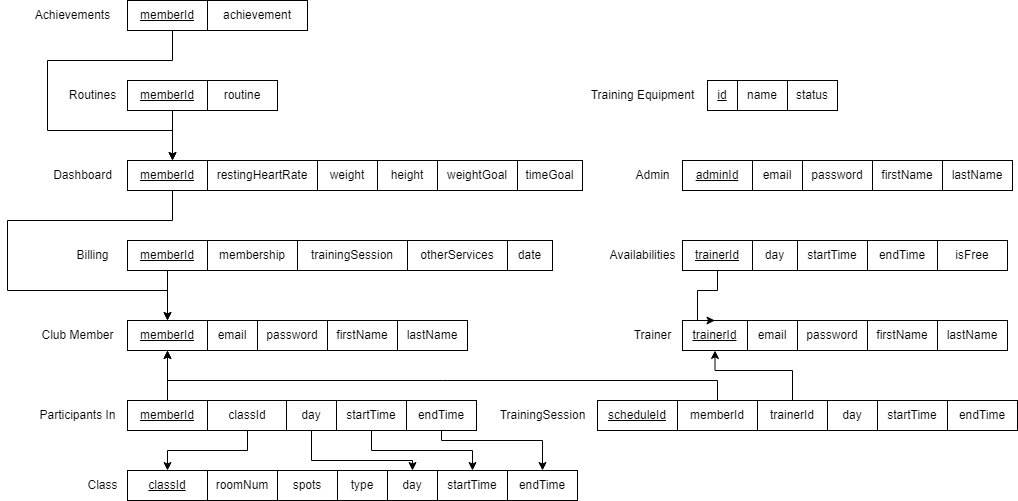

The diagram above was exported from draw.io. Its source (the exported page's mxGraphModel, read from the mxfile embedded in the PNG):
<mxGraphModel dx="1046" dy="2803" grid="1" gridSize="10" guides="1" tooltips="1" connect="1" arrows="1" fold="1" page="1" pageScale="1" pageWidth="827" pageHeight="1169" background="#ffffff" math="0" shadow="0">
  <root>
    <mxCell id="0" />
    <mxCell id="1" parent="0" />
    <mxCell id="U7149ucWV2uJ3858FfbE-1" value="&lt;u&gt;memberId&lt;/u&gt;" style="rounded=0;whiteSpace=wrap;html=1;" parent="1" vertex="1">
      <mxGeometry x="160" y="-290" width="80" height="30" as="geometry" />
    </mxCell>
    <mxCell id="dhYOQyUeaj437JnGQo1K-1" value="Club Member" style="text;html=1;align=center;verticalAlign=middle;resizable=0;points=[];autosize=1;strokeColor=none;fillColor=none;" parent="1" vertex="1">
      <mxGeometry x="60" y="-290" width="100" height="30" as="geometry" />
    </mxCell>
    <mxCell id="dhYOQyUeaj437JnGQo1K-2" value="&lt;u&gt;trainerId&lt;/u&gt;" style="rounded=0;whiteSpace=wrap;html=1;" parent="1" vertex="1">
      <mxGeometry x="715" y="-290" width="65" height="30" as="geometry" />
    </mxCell>
    <mxCell id="dhYOQyUeaj437JnGQo1K-3" value="&lt;u&gt;adminId&lt;/u&gt;" style="rounded=0;whiteSpace=wrap;html=1;" parent="1" vertex="1">
      <mxGeometry x="715" y="-450" width="70" height="30" as="geometry" />
    </mxCell>
    <mxCell id="dhYOQyUeaj437JnGQo1K-4" value="Trainer" style="text;html=1;align=center;verticalAlign=middle;resizable=0;points=[];autosize=1;strokeColor=none;fillColor=none;" parent="1" vertex="1">
      <mxGeometry x="655" y="-290" width="60" height="30" as="geometry" />
    </mxCell>
    <mxCell id="dhYOQyUeaj437JnGQo1K-5" value="Admin" style="text;html=1;align=center;verticalAlign=middle;resizable=0;points=[];autosize=1;strokeColor=none;fillColor=none;" parent="1" vertex="1">
      <mxGeometry x="655" y="-450" width="60" height="30" as="geometry" />
    </mxCell>
    <mxCell id="dhYOQyUeaj437JnGQo1K-7" value="email" style="rounded=0;whiteSpace=wrap;html=1;" parent="1" vertex="1">
      <mxGeometry x="240" y="-290" width="50" height="30" as="geometry" />
    </mxCell>
    <mxCell id="dhYOQyUeaj437JnGQo1K-8" value="firstName" style="rounded=0;whiteSpace=wrap;html=1;" parent="1" vertex="1">
      <mxGeometry x="900" y="-290" width="70" height="30" as="geometry" />
    </mxCell>
    <mxCell id="dhYOQyUeaj437JnGQo1K-9" value="firstName" style="rounded=0;whiteSpace=wrap;html=1;" parent="1" vertex="1">
      <mxGeometry x="905" y="-450" width="70" height="30" as="geometry" />
    </mxCell>
    <mxCell id="dhYOQyUeaj437JnGQo1K-10" value="weight" style="rounded=0;whiteSpace=wrap;html=1;" parent="1" vertex="1">
      <mxGeometry x="350" y="-450" width="60" height="30" as="geometry" />
    </mxCell>
    <mxCell id="dhYOQyUeaj437JnGQo1K-11" value="height" style="rounded=0;whiteSpace=wrap;html=1;" parent="1" vertex="1">
      <mxGeometry x="410" y="-450" width="60" height="30" as="geometry" />
    </mxCell>
    <mxCell id="dhYOQyUeaj437JnGQo1K-13" value="restingHeartRate" style="rounded=0;whiteSpace=wrap;html=1;" parent="1" vertex="1">
      <mxGeometry x="240" y="-450" width="110" height="30" as="geometry" />
    </mxCell>
    <mxCell id="dhYOQyUeaj437JnGQo1K-15" value="firstName" style="rounded=0;whiteSpace=wrap;html=1;" parent="1" vertex="1">
      <mxGeometry x="360" y="-290" width="70" height="30" as="geometry" />
    </mxCell>
    <mxCell id="dhYOQyUeaj437JnGQo1K-16" value="lastName" style="rounded=0;whiteSpace=wrap;html=1;" parent="1" vertex="1">
      <mxGeometry x="430" y="-290" width="70" height="30" as="geometry" />
    </mxCell>
    <mxCell id="dhYOQyUeaj437JnGQo1K-17" value="lastName" style="rounded=0;whiteSpace=wrap;html=1;" parent="1" vertex="1">
      <mxGeometry x="970" y="-290" width="70" height="30" as="geometry" />
    </mxCell>
    <mxCell id="dhYOQyUeaj437JnGQo1K-18" value="lastName" style="rounded=0;whiteSpace=wrap;html=1;" parent="1" vertex="1">
      <mxGeometry x="975" y="-450" width="70" height="30" as="geometry" />
    </mxCell>
    <mxCell id="dhYOQyUeaj437JnGQo1K-20" value="TrainingSession" style="text;html=1;align=center;verticalAlign=middle;resizable=0;points=[];autosize=1;strokeColor=none;fillColor=none;" parent="1" vertex="1">
      <mxGeometry x="520" y="-210" width="110" height="30" as="geometry" />
    </mxCell>
    <mxCell id="bFKf5AjME9Bor4df5nbV-17" style="edgeStyle=orthogonalEdgeStyle;rounded=0;orthogonalLoop=1;jettySize=auto;html=1;entryX=0.5;entryY=1;entryDx=0;entryDy=0;" edge="1" parent="1" source="dhYOQyUeaj437JnGQo1K-22" target="dhYOQyUeaj437JnGQo1K-2">
      <mxGeometry relative="1" as="geometry">
        <Array as="points">
          <mxPoint x="825" y="-240" />
          <mxPoint x="748" y="-240" />
        </Array>
      </mxGeometry>
    </mxCell>
    <mxCell id="dhYOQyUeaj437JnGQo1K-22" value="trainerId" style="rounded=0;whiteSpace=wrap;html=1;" parent="1" vertex="1">
      <mxGeometry x="790" y="-210" width="70" height="30" as="geometry" />
    </mxCell>
    <mxCell id="dhYOQyUeaj437JnGQo1K-23" value="endTime" style="rounded=0;whiteSpace=wrap;html=1;" parent="1" vertex="1">
      <mxGeometry x="980" y="-210" width="70" height="30" as="geometry" />
    </mxCell>
    <mxCell id="dhYOQyUeaj437JnGQo1K-24" value="startTime" style="rounded=0;whiteSpace=wrap;html=1;" parent="1" vertex="1">
      <mxGeometry x="910" y="-210" width="70" height="30" as="geometry" />
    </mxCell>
    <mxCell id="dhYOQyUeaj437JnGQo1K-25" value="day" style="rounded=0;whiteSpace=wrap;html=1;" parent="1" vertex="1">
      <mxGeometry x="860" y="-210" width="50" height="30" as="geometry" />
    </mxCell>
    <mxCell id="dhYOQyUeaj437JnGQo1K-50" style="edgeStyle=orthogonalEdgeStyle;rounded=0;orthogonalLoop=1;jettySize=auto;html=1;entryX=0.5;entryY=0;entryDx=0;entryDy=0;" parent="1" target="U7149ucWV2uJ3858FfbE-1" edge="1">
      <mxGeometry relative="1" as="geometry">
        <Array as="points">
          <mxPoint x="200" y="-340" />
        </Array>
        <mxPoint x="205" y="-340" as="sourcePoint" />
      </mxGeometry>
    </mxCell>
    <mxCell id="dhYOQyUeaj437JnGQo1K-27" value="Billing" style="text;html=1;align=center;verticalAlign=middle;resizable=0;points=[];autosize=1;strokeColor=none;fillColor=none;" parent="1" vertex="1">
      <mxGeometry x="95" y="-370" width="60" height="30" as="geometry" />
    </mxCell>
    <mxCell id="dhYOQyUeaj437JnGQo1K-28" value="membership" style="rounded=0;whiteSpace=wrap;html=1;" parent="1" vertex="1">
      <mxGeometry x="240" y="-370" width="90" height="30" as="geometry" />
    </mxCell>
    <mxCell id="dhYOQyUeaj437JnGQo1K-29" value="trainingSession" style="rounded=0;whiteSpace=wrap;html=1;" parent="1" vertex="1">
      <mxGeometry x="330" y="-370" width="110" height="30" as="geometry" />
    </mxCell>
    <mxCell id="dhYOQyUeaj437JnGQo1K-30" value="otherServices" style="rounded=0;whiteSpace=wrap;html=1;" parent="1" vertex="1">
      <mxGeometry x="440" y="-370" width="100" height="30" as="geometry" />
    </mxCell>
    <mxCell id="dhYOQyUeaj437JnGQo1K-34" value="routine" style="rounded=0;whiteSpace=wrap;html=1;" parent="1" vertex="1">
      <mxGeometry x="240" y="-530" width="70" height="30" as="geometry" />
    </mxCell>
    <mxCell id="dhYOQyUeaj437JnGQo1K-37" value="achievement" style="rounded=0;whiteSpace=wrap;html=1;" parent="1" vertex="1">
      <mxGeometry x="240" y="-610" width="100" height="30" as="geometry" />
    </mxCell>
    <mxCell id="dhYOQyUeaj437JnGQo1K-51" style="edgeStyle=orthogonalEdgeStyle;rounded=0;orthogonalLoop=1;jettySize=auto;html=1;entryX=0.5;entryY=0;entryDx=0;entryDy=0;" parent="1" target="U7149ucWV2uJ3858FfbE-1" edge="1">
      <mxGeometry relative="1" as="geometry">
        <Array as="points">
          <mxPoint x="205" y="-390" />
          <mxPoint x="40" y="-390" />
          <mxPoint x="40" y="-320" />
          <mxPoint x="200" y="-320" />
        </Array>
        <mxPoint x="205" y="-420" as="sourcePoint" />
      </mxGeometry>
    </mxCell>
    <mxCell id="dhYOQyUeaj437JnGQo1K-41" value="Dashboard" style="text;html=1;align=center;verticalAlign=middle;resizable=0;points=[];autosize=1;strokeColor=none;fillColor=none;" parent="1" vertex="1">
      <mxGeometry x="75" y="-450" width="80" height="30" as="geometry" />
    </mxCell>
    <mxCell id="dhYOQyUeaj437JnGQo1K-42" value="&lt;span&gt;day&lt;/span&gt;" style="rounded=0;whiteSpace=wrap;html=1;fontStyle=0" parent="1" vertex="1">
      <mxGeometry x="785" y="-370" width="45" height="30" as="geometry" />
    </mxCell>
    <mxCell id="dhYOQyUeaj437JnGQo1K-46" value="" style="edgeStyle=orthogonalEdgeStyle;rounded=0;orthogonalLoop=1;jettySize=auto;html=1;" parent="1" edge="1">
      <mxGeometry relative="1" as="geometry">
        <mxPoint x="205" y="-500" as="sourcePoint" />
        <mxPoint x="205" y="-450" as="targetPoint" />
      </mxGeometry>
    </mxCell>
    <mxCell id="dhYOQyUeaj437JnGQo1K-47" value="Routines" style="text;html=1;align=center;verticalAlign=middle;resizable=0;points=[];autosize=1;strokeColor=none;fillColor=none;" parent="1" vertex="1">
      <mxGeometry x="90" y="-530" width="70" height="30" as="geometry" />
    </mxCell>
    <mxCell id="dhYOQyUeaj437JnGQo1K-54" style="edgeStyle=orthogonalEdgeStyle;rounded=0;orthogonalLoop=1;jettySize=auto;html=1;entryX=0.5;entryY=0;entryDx=0;entryDy=0;" parent="1" edge="1">
      <mxGeometry relative="1" as="geometry">
        <Array as="points">
          <mxPoint x="205" y="-550" />
          <mxPoint x="80" y="-550" />
          <mxPoint x="80" y="-480" />
          <mxPoint x="205" y="-480" />
        </Array>
        <mxPoint x="205" y="-580" as="sourcePoint" />
        <mxPoint x="205" y="-450" as="targetPoint" />
      </mxGeometry>
    </mxCell>
    <mxCell id="dhYOQyUeaj437JnGQo1K-53" value="Achievements" style="text;html=1;align=center;verticalAlign=middle;resizable=0;points=[];autosize=1;strokeColor=none;fillColor=none;" parent="1" vertex="1">
      <mxGeometry x="55" y="-610" width="100" height="30" as="geometry" />
    </mxCell>
    <mxCell id="dhYOQyUeaj437JnGQo1K-60" style="edgeStyle=orthogonalEdgeStyle;rounded=0;orthogonalLoop=1;jettySize=auto;html=1;entryX=0.5;entryY=0;entryDx=0;entryDy=0;" parent="1" source="dhYOQyUeaj437JnGQo1K-58" target="dhYOQyUeaj437JnGQo1K-2" edge="1">
      <mxGeometry relative="1" as="geometry">
        <Array as="points">
          <mxPoint x="750" y="-320" />
          <mxPoint x="730" y="-320" />
        </Array>
      </mxGeometry>
    </mxCell>
    <mxCell id="dhYOQyUeaj437JnGQo1K-58" value="&lt;u&gt;trainerId&lt;/u&gt;" style="rounded=0;whiteSpace=wrap;html=1;" parent="1" vertex="1">
      <mxGeometry x="715" y="-370" width="70" height="30" as="geometry" />
    </mxCell>
    <mxCell id="dhYOQyUeaj437JnGQo1K-59" value="Availabilities" style="text;html=1;align=center;verticalAlign=middle;resizable=0;points=[];autosize=1;strokeColor=none;fillColor=none;" parent="1" vertex="1">
      <mxGeometry x="630" y="-370" width="90" height="30" as="geometry" />
    </mxCell>
    <mxCell id="dhYOQyUeaj437JnGQo1K-70" value="weightGoal" style="rounded=0;whiteSpace=wrap;html=1;" parent="1" vertex="1">
      <mxGeometry x="470" y="-450" width="80" height="30" as="geometry" />
    </mxCell>
    <mxCell id="dhYOQyUeaj437JnGQo1K-72" value="timeGoal" style="rounded=0;whiteSpace=wrap;html=1;" parent="1" vertex="1">
      <mxGeometry x="550" y="-450" width="65" height="30" as="geometry" />
    </mxCell>
    <mxCell id="dhYOQyUeaj437JnGQo1K-78" value="&lt;u&gt;classId&lt;/u&gt;" style="rounded=0;whiteSpace=wrap;html=1;" parent="1" vertex="1">
      <mxGeometry x="160" y="-140" width="80" height="30" as="geometry" />
    </mxCell>
    <mxCell id="dhYOQyUeaj437JnGQo1K-82" value="Class" style="text;html=1;align=center;verticalAlign=middle;resizable=0;points=[];autosize=1;strokeColor=none;fillColor=none;" parent="1" vertex="1">
      <mxGeometry x="110" y="-140" width="50" height="30" as="geometry" />
    </mxCell>
    <mxCell id="dhYOQyUeaj437JnGQo1K-84" value="spots" style="rounded=0;whiteSpace=wrap;html=1;" parent="1" vertex="1">
      <mxGeometry x="310" y="-140" width="60" height="30" as="geometry" />
    </mxCell>
    <mxCell id="dhYOQyUeaj437JnGQo1K-85" value="type" style="rounded=0;whiteSpace=wrap;html=1;" parent="1" vertex="1">
      <mxGeometry x="370" y="-140" width="50" height="30" as="geometry" />
    </mxCell>
    <mxCell id="dhYOQyUeaj437JnGQo1K-89" value="Participants In" style="text;html=1;align=center;verticalAlign=middle;resizable=0;points=[];autosize=1;strokeColor=none;fillColor=none;" parent="1" vertex="1">
      <mxGeometry x="60" y="-210" width="100" height="30" as="geometry" />
    </mxCell>
    <mxCell id="bFKf5AjME9Bor4df5nbV-8" value="" style="edgeStyle=orthogonalEdgeStyle;rounded=0;orthogonalLoop=1;jettySize=auto;html=1;" edge="1" parent="1" source="dhYOQyUeaj437JnGQo1K-90" target="U7149ucWV2uJ3858FfbE-1">
      <mxGeometry relative="1" as="geometry" />
    </mxCell>
    <mxCell id="dhYOQyUeaj437JnGQo1K-90" value="&lt;u&gt;memberId&lt;/u&gt;" style="rounded=0;whiteSpace=wrap;html=1;" parent="1" vertex="1">
      <mxGeometry x="160" y="-210" width="80" height="30" as="geometry" />
    </mxCell>
    <mxCell id="KLN3sFp_k_tgvXIfX31l-5" style="edgeStyle=orthogonalEdgeStyle;rounded=0;orthogonalLoop=1;jettySize=auto;html=1;entryX=0.5;entryY=0;entryDx=0;entryDy=0;" parent="1" source="dhYOQyUeaj437JnGQo1K-92" target="dhYOQyUeaj437JnGQo1K-78" edge="1">
      <mxGeometry relative="1" as="geometry">
        <Array as="points">
          <mxPoint x="280" y="-160" />
          <mxPoint x="200" y="-160" />
        </Array>
      </mxGeometry>
    </mxCell>
    <mxCell id="dhYOQyUeaj437JnGQo1K-92" value="classId" style="rounded=0;whiteSpace=wrap;html=1;" parent="1" vertex="1">
      <mxGeometry x="240" y="-210" width="80" height="30" as="geometry" />
    </mxCell>
    <mxCell id="dhYOQyUeaj437JnGQo1K-100" value="&lt;u&gt;id&lt;/u&gt;" style="rounded=0;whiteSpace=wrap;html=1;" parent="1" vertex="1">
      <mxGeometry x="740" y="-530" width="30" height="30" as="geometry" />
    </mxCell>
    <mxCell id="dhYOQyUeaj437JnGQo1K-101" value="name" style="rounded=0;whiteSpace=wrap;html=1;" parent="1" vertex="1">
      <mxGeometry x="770" y="-530" width="50" height="30" as="geometry" />
    </mxCell>
    <mxCell id="dhYOQyUeaj437JnGQo1K-102" value="status" style="rounded=0;whiteSpace=wrap;html=1;" parent="1" vertex="1">
      <mxGeometry x="820" y="-530" width="50" height="30" as="geometry" />
    </mxCell>
    <mxCell id="dhYOQyUeaj437JnGQo1K-104" value="Training Equipment" style="text;html=1;align=center;verticalAlign=middle;resizable=0;points=[];autosize=1;strokeColor=none;fillColor=none;" parent="1" vertex="1">
      <mxGeometry x="610" y="-530" width="130" height="30" as="geometry" />
    </mxCell>
    <mxCell id="KLN3sFp_k_tgvXIfX31l-1" value="&lt;span&gt;startTime&lt;/span&gt;" style="rounded=0;whiteSpace=wrap;html=1;fontStyle=0" parent="1" vertex="1">
      <mxGeometry x="830" y="-370" width="70" height="30" as="geometry" />
    </mxCell>
    <mxCell id="KLN3sFp_k_tgvXIfX31l-2" value="&lt;span&gt;endTime&lt;/span&gt;" style="rounded=0;whiteSpace=wrap;html=1;fontStyle=0" parent="1" vertex="1">
      <mxGeometry x="900" y="-370" width="70" height="30" as="geometry" />
    </mxCell>
    <mxCell id="Ctmd-NM7SD35DN490TsI-1" value="date" style="rounded=0;whiteSpace=wrap;html=1;" parent="1" vertex="1">
      <mxGeometry x="540" y="-370" width="45" height="30" as="geometry" />
    </mxCell>
    <mxCell id="Ctmd-NM7SD35DN490TsI-2" value="isFree" style="rounded=0;whiteSpace=wrap;html=1;" parent="1" vertex="1">
      <mxGeometry x="970" y="-370" width="70" height="30" as="geometry" />
    </mxCell>
    <mxCell id="WuY-vmfhzy6cc2J2wP6N-1" value="email" style="rounded=0;whiteSpace=wrap;html=1;" parent="1" vertex="1">
      <mxGeometry x="785" y="-450" width="50" height="30" as="geometry" />
    </mxCell>
    <mxCell id="WuY-vmfhzy6cc2J2wP6N-2" value="password" style="rounded=0;whiteSpace=wrap;html=1;" parent="1" vertex="1">
      <mxGeometry x="835" y="-450" width="70" height="30" as="geometry" />
    </mxCell>
    <mxCell id="WuY-vmfhzy6cc2J2wP6N-3" value="email" style="rounded=0;whiteSpace=wrap;html=1;" parent="1" vertex="1">
      <mxGeometry x="780" y="-290" width="50" height="30" as="geometry" />
    </mxCell>
    <mxCell id="WuY-vmfhzy6cc2J2wP6N-4" value="password" style="rounded=0;whiteSpace=wrap;html=1;" parent="1" vertex="1">
      <mxGeometry x="830" y="-290" width="70" height="30" as="geometry" />
    </mxCell>
    <mxCell id="WuY-vmfhzy6cc2J2wP6N-5" value="password" style="rounded=0;whiteSpace=wrap;html=1;" parent="1" vertex="1">
      <mxGeometry x="290" y="-290" width="70" height="30" as="geometry" />
    </mxCell>
    <mxCell id="PhcHstAgKju2nAjZJZHa-1" value="endTime" style="rounded=0;whiteSpace=wrap;html=1;" parent="1" vertex="1">
      <mxGeometry x="540" y="-140" width="70" height="30" as="geometry" />
    </mxCell>
    <mxCell id="PhcHstAgKju2nAjZJZHa-2" value="startTime" style="rounded=0;whiteSpace=wrap;html=1;" parent="1" vertex="1">
      <mxGeometry x="470" y="-140" width="70" height="30" as="geometry" />
    </mxCell>
    <mxCell id="PhcHstAgKju2nAjZJZHa-3" value="day" style="rounded=0;whiteSpace=wrap;html=1;" parent="1" vertex="1">
      <mxGeometry x="420" y="-140" width="50" height="30" as="geometry" />
    </mxCell>
    <mxCell id="bFKf5AjME9Bor4df5nbV-1" value="roomNum" style="rounded=0;whiteSpace=wrap;html=1;" vertex="1" parent="1">
      <mxGeometry x="240" y="-140" width="70" height="30" as="geometry" />
    </mxCell>
    <mxCell id="bFKf5AjME9Bor4df5nbV-2" value="&lt;u&gt;memberId&lt;/u&gt;" style="rounded=0;whiteSpace=wrap;html=1;" vertex="1" parent="1">
      <mxGeometry x="160" y="-610" width="80" height="30" as="geometry" />
    </mxCell>
    <mxCell id="bFKf5AjME9Bor4df5nbV-3" value="&lt;u&gt;memberId&lt;/u&gt;" style="rounded=0;whiteSpace=wrap;html=1;" vertex="1" parent="1">
      <mxGeometry x="160" y="-530" width="80" height="30" as="geometry" />
    </mxCell>
    <mxCell id="bFKf5AjME9Bor4df5nbV-4" value="&lt;u&gt;memberId&lt;/u&gt;" style="rounded=0;whiteSpace=wrap;html=1;" vertex="1" parent="1">
      <mxGeometry x="160" y="-450" width="80" height="30" as="geometry" />
    </mxCell>
    <mxCell id="bFKf5AjME9Bor4df5nbV-5" value="&lt;u&gt;memberId&lt;/u&gt;" style="rounded=0;whiteSpace=wrap;html=1;" vertex="1" parent="1">
      <mxGeometry x="160" y="-370" width="80" height="30" as="geometry" />
    </mxCell>
    <mxCell id="bFKf5AjME9Bor4df5nbV-9" style="edgeStyle=orthogonalEdgeStyle;rounded=0;orthogonalLoop=1;jettySize=auto;html=1;entryX=0.5;entryY=1;entryDx=0;entryDy=0;" edge="1" parent="1" source="bFKf5AjME9Bor4df5nbV-6" target="U7149ucWV2uJ3858FfbE-1">
      <mxGeometry relative="1" as="geometry">
        <Array as="points">
          <mxPoint x="750" y="-230" />
          <mxPoint x="200" y="-230" />
        </Array>
      </mxGeometry>
    </mxCell>
    <mxCell id="bFKf5AjME9Bor4df5nbV-6" value="memberId" style="rounded=0;whiteSpace=wrap;html=1;" vertex="1" parent="1">
      <mxGeometry x="710" y="-210" width="80" height="30" as="geometry" />
    </mxCell>
    <mxCell id="bFKf5AjME9Bor4df5nbV-15" style="edgeStyle=orthogonalEdgeStyle;rounded=0;orthogonalLoop=1;jettySize=auto;html=1;entryX=0.5;entryY=0;entryDx=0;entryDy=0;" edge="1" parent="1" source="bFKf5AjME9Bor4df5nbV-10" target="PhcHstAgKju2nAjZJZHa-1">
      <mxGeometry relative="1" as="geometry">
        <Array as="points">
          <mxPoint x="474" y="-170" />
          <mxPoint x="575" y="-170" />
        </Array>
      </mxGeometry>
    </mxCell>
    <mxCell id="bFKf5AjME9Bor4df5nbV-10" value="endTime" style="rounded=0;whiteSpace=wrap;html=1;" vertex="1" parent="1">
      <mxGeometry x="439" y="-210" width="70" height="30" as="geometry" />
    </mxCell>
    <mxCell id="bFKf5AjME9Bor4df5nbV-14" style="edgeStyle=orthogonalEdgeStyle;rounded=0;orthogonalLoop=1;jettySize=auto;html=1;entryX=0.5;entryY=0;entryDx=0;entryDy=0;" edge="1" parent="1" source="bFKf5AjME9Bor4df5nbV-11" target="PhcHstAgKju2nAjZJZHa-2">
      <mxGeometry relative="1" as="geometry">
        <Array as="points">
          <mxPoint x="404" y="-160" />
          <mxPoint x="505" y="-160" />
        </Array>
      </mxGeometry>
    </mxCell>
    <mxCell id="bFKf5AjME9Bor4df5nbV-11" value="startTime" style="rounded=0;whiteSpace=wrap;html=1;" vertex="1" parent="1">
      <mxGeometry x="369" y="-210" width="70" height="30" as="geometry" />
    </mxCell>
    <mxCell id="bFKf5AjME9Bor4df5nbV-13" style="edgeStyle=orthogonalEdgeStyle;rounded=0;orthogonalLoop=1;jettySize=auto;html=1;entryX=0.5;entryY=0;entryDx=0;entryDy=0;" edge="1" parent="1" source="bFKf5AjME9Bor4df5nbV-12" target="PhcHstAgKju2nAjZJZHa-3">
      <mxGeometry relative="1" as="geometry">
        <Array as="points">
          <mxPoint x="344" y="-150" />
          <mxPoint x="445" y="-150" />
        </Array>
      </mxGeometry>
    </mxCell>
    <mxCell id="bFKf5AjME9Bor4df5nbV-12" value="day" style="rounded=0;whiteSpace=wrap;html=1;" vertex="1" parent="1">
      <mxGeometry x="319" y="-210" width="50" height="30" as="geometry" />
    </mxCell>
    <mxCell id="bFKf5AjME9Bor4df5nbV-16" value="scheduleId" style="rounded=0;whiteSpace=wrap;html=1;fontStyle=4" vertex="1" parent="1">
      <mxGeometry x="630" y="-210" width="80" height="30" as="geometry" />
    </mxCell>
  </root>
</mxGraphModel>